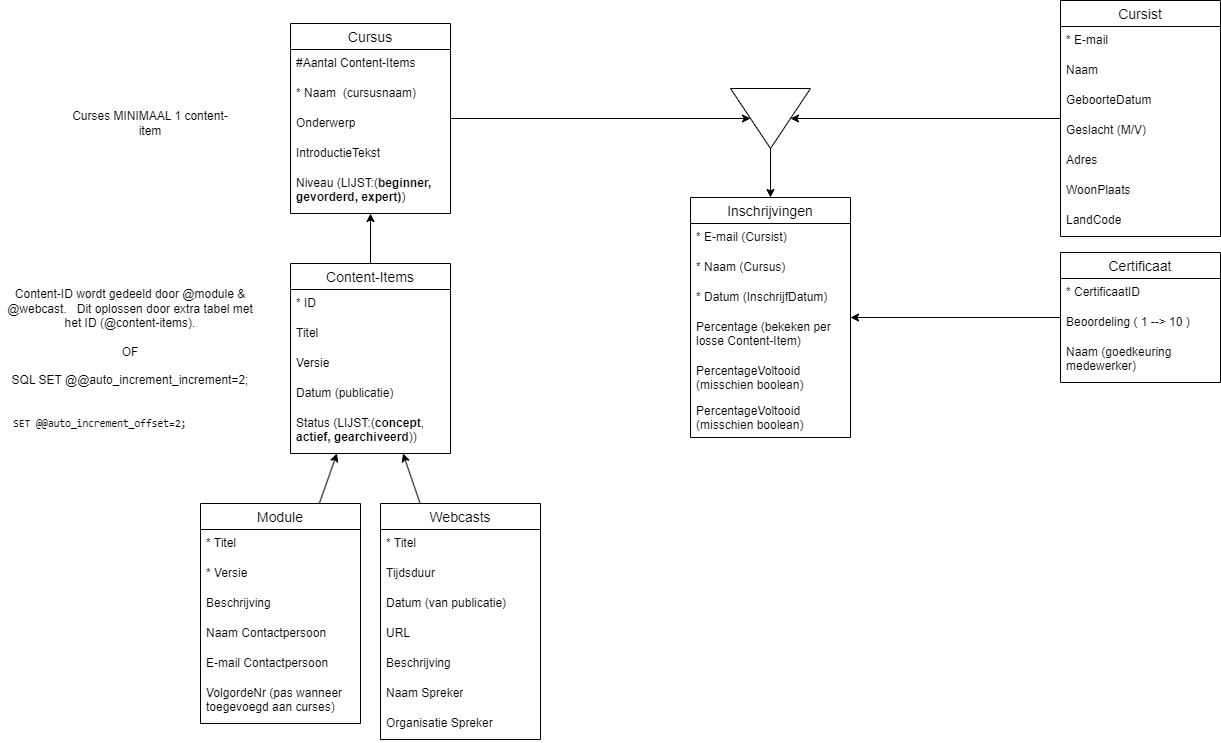

The diagram above was exported from draw.io. Its source (the exported page's mxGraphModel, read from the mxfile embedded in the PNG):
<mxGraphModel dx="1925" dy="828" grid="1" gridSize="10" guides="1" tooltips="1" connect="1" arrows="1" fold="1" page="1" pageScale="1" pageWidth="827" pageHeight="1169" math="0" shadow="0">
  <root>
    <mxCell id="0" />
    <mxCell id="1" parent="0" />
    <mxCell id="6zsC-QmakPYN6GskPQ9m-1" value="Cursus" style="swimlane;fontStyle=0;childLayout=stackLayout;horizontal=1;startSize=26;horizontalStack=0;resizeParent=1;resizeParentMax=0;resizeLast=0;collapsible=1;marginBottom=0;align=center;fontSize=14;" parent="1" vertex="1">
      <mxGeometry x="120" y="30" width="160" height="190" as="geometry" />
    </mxCell>
    <mxCell id="6zsC-QmakPYN6GskPQ9m-3" value="#Aantal Content-Items" style="text;strokeColor=none;fillColor=none;spacingLeft=4;spacingRight=4;overflow=hidden;rotatable=0;points=[[0,0.5],[1,0.5]];portConstraint=eastwest;fontSize=12;whiteSpace=wrap;html=1;" parent="6zsC-QmakPYN6GskPQ9m-1" vertex="1">
      <mxGeometry y="26" width="160" height="30" as="geometry" />
    </mxCell>
    <mxCell id="6zsC-QmakPYN6GskPQ9m-4" value="* Naam&amp;nbsp; (cursusnaam)" style="text;strokeColor=none;fillColor=none;spacingLeft=4;spacingRight=4;overflow=hidden;rotatable=0;points=[[0,0.5],[1,0.5]];portConstraint=eastwest;fontSize=12;whiteSpace=wrap;html=1;" parent="6zsC-QmakPYN6GskPQ9m-1" vertex="1">
      <mxGeometry y="56" width="160" height="30" as="geometry" />
    </mxCell>
    <mxCell id="6zsC-QmakPYN6GskPQ9m-38" value="Onderwerp" style="text;strokeColor=none;fillColor=none;spacingLeft=4;spacingRight=4;overflow=hidden;rotatable=0;points=[[0,0.5],[1,0.5]];portConstraint=eastwest;fontSize=12;whiteSpace=wrap;html=1;" parent="6zsC-QmakPYN6GskPQ9m-1" vertex="1">
      <mxGeometry y="86" width="160" height="30" as="geometry" />
    </mxCell>
    <mxCell id="6zsC-QmakPYN6GskPQ9m-39" value="IntroductieTekst" style="text;strokeColor=none;fillColor=none;spacingLeft=4;spacingRight=4;overflow=hidden;rotatable=0;points=[[0,0.5],[1,0.5]];portConstraint=eastwest;fontSize=12;whiteSpace=wrap;html=1;" parent="6zsC-QmakPYN6GskPQ9m-1" vertex="1">
      <mxGeometry y="116" width="160" height="30" as="geometry" />
    </mxCell>
    <mxCell id="6zsC-QmakPYN6GskPQ9m-40" value="Niveau (LIJST:(&lt;b&gt;beginner, gevorderd, expert)&lt;/b&gt;)" style="text;strokeColor=none;fillColor=none;spacingLeft=4;spacingRight=4;overflow=hidden;rotatable=0;points=[[0,0.5],[1,0.5]];portConstraint=eastwest;fontSize=12;whiteSpace=wrap;html=1;" parent="6zsC-QmakPYN6GskPQ9m-1" vertex="1">
      <mxGeometry y="146" width="160" height="44" as="geometry" />
    </mxCell>
    <mxCell id="6zsC-QmakPYN6GskPQ9m-5" value="Module" style="swimlane;fontStyle=0;childLayout=stackLayout;horizontal=1;startSize=26;horizontalStack=0;resizeParent=1;resizeParentMax=0;resizeLast=0;collapsible=1;marginBottom=0;align=center;fontSize=14;" parent="1" vertex="1">
      <mxGeometry x="30" y="510" width="160" height="220" as="geometry" />
    </mxCell>
    <mxCell id="6zsC-QmakPYN6GskPQ9m-6" value="* Titel" style="text;strokeColor=none;fillColor=none;spacingLeft=4;spacingRight=4;overflow=hidden;rotatable=0;points=[[0,0.5],[1,0.5]];portConstraint=eastwest;fontSize=12;whiteSpace=wrap;html=1;" parent="6zsC-QmakPYN6GskPQ9m-5" vertex="1">
      <mxGeometry y="26" width="160" height="30" as="geometry" />
    </mxCell>
    <mxCell id="6zsC-QmakPYN6GskPQ9m-7" value="* Versie" style="text;strokeColor=none;fillColor=none;spacingLeft=4;spacingRight=4;overflow=hidden;rotatable=0;points=[[0,0.5],[1,0.5]];portConstraint=eastwest;fontSize=12;whiteSpace=wrap;html=1;" parent="6zsC-QmakPYN6GskPQ9m-5" vertex="1">
      <mxGeometry y="56" width="160" height="30" as="geometry" />
    </mxCell>
    <mxCell id="6zsC-QmakPYN6GskPQ9m-8" value="Beschrijving" style="text;strokeColor=none;fillColor=none;spacingLeft=4;spacingRight=4;overflow=hidden;rotatable=0;points=[[0,0.5],[1,0.5]];portConstraint=eastwest;fontSize=12;whiteSpace=wrap;html=1;" parent="6zsC-QmakPYN6GskPQ9m-5" vertex="1">
      <mxGeometry y="86" width="160" height="30" as="geometry" />
    </mxCell>
    <mxCell id="6zsC-QmakPYN6GskPQ9m-19" value="Naam Contactpersoon" style="text;strokeColor=none;fillColor=none;spacingLeft=4;spacingRight=4;overflow=hidden;rotatable=0;points=[[0,0.5],[1,0.5]];portConstraint=eastwest;fontSize=12;whiteSpace=wrap;html=1;" parent="6zsC-QmakPYN6GskPQ9m-5" vertex="1">
      <mxGeometry y="116" width="160" height="30" as="geometry" />
    </mxCell>
    <mxCell id="6zsC-QmakPYN6GskPQ9m-20" value="E-mail Contactpersoon" style="text;strokeColor=none;fillColor=none;spacingLeft=4;spacingRight=4;overflow=hidden;rotatable=0;points=[[0,0.5],[1,0.5]];portConstraint=eastwest;fontSize=12;whiteSpace=wrap;html=1;" parent="6zsC-QmakPYN6GskPQ9m-5" vertex="1">
      <mxGeometry y="146" width="160" height="30" as="geometry" />
    </mxCell>
    <mxCell id="6zsC-QmakPYN6GskPQ9m-36" value="VolgordeNr (pas wanneer toegevoegd aan curses)" style="text;strokeColor=none;fillColor=none;spacingLeft=4;spacingRight=4;overflow=hidden;rotatable=0;points=[[0,0.5],[1,0.5]];portConstraint=eastwest;fontSize=12;whiteSpace=wrap;html=1;" parent="6zsC-QmakPYN6GskPQ9m-5" vertex="1">
      <mxGeometry y="176" width="160" height="44" as="geometry" />
    </mxCell>
    <mxCell id="6zsC-QmakPYN6GskPQ9m-9" value="Webcasts" style="swimlane;fontStyle=0;childLayout=stackLayout;horizontal=1;startSize=26;horizontalStack=0;resizeParent=1;resizeParentMax=0;resizeLast=0;collapsible=1;marginBottom=0;align=center;fontSize=14;" parent="1" vertex="1">
      <mxGeometry x="210" y="510" width="160" height="236" as="geometry" />
    </mxCell>
    <mxCell id="6zsC-QmakPYN6GskPQ9m-10" value="* Titel" style="text;strokeColor=none;fillColor=none;spacingLeft=4;spacingRight=4;overflow=hidden;rotatable=0;points=[[0,0.5],[1,0.5]];portConstraint=eastwest;fontSize=12;whiteSpace=wrap;html=1;" parent="6zsC-QmakPYN6GskPQ9m-9" vertex="1">
      <mxGeometry y="26" width="160" height="30" as="geometry" />
    </mxCell>
    <mxCell id="6zsC-QmakPYN6GskPQ9m-11" value="Tijdsduur" style="text;strokeColor=none;fillColor=none;spacingLeft=4;spacingRight=4;overflow=hidden;rotatable=0;points=[[0,0.5],[1,0.5]];portConstraint=eastwest;fontSize=12;whiteSpace=wrap;html=1;" parent="6zsC-QmakPYN6GskPQ9m-9" vertex="1">
      <mxGeometry y="56" width="160" height="30" as="geometry" />
    </mxCell>
    <mxCell id="6zsC-QmakPYN6GskPQ9m-12" value="Datum (van publicatie)" style="text;strokeColor=none;fillColor=none;spacingLeft=4;spacingRight=4;overflow=hidden;rotatable=0;points=[[0,0.5],[1,0.5]];portConstraint=eastwest;fontSize=12;whiteSpace=wrap;html=1;" parent="6zsC-QmakPYN6GskPQ9m-9" vertex="1">
      <mxGeometry y="86" width="160" height="30" as="geometry" />
    </mxCell>
    <mxCell id="6zsC-QmakPYN6GskPQ9m-15" value="URL" style="text;strokeColor=none;fillColor=none;spacingLeft=4;spacingRight=4;overflow=hidden;rotatable=0;points=[[0,0.5],[1,0.5]];portConstraint=eastwest;fontSize=12;whiteSpace=wrap;html=1;" parent="6zsC-QmakPYN6GskPQ9m-9" vertex="1">
      <mxGeometry y="116" width="160" height="30" as="geometry" />
    </mxCell>
    <mxCell id="6zsC-QmakPYN6GskPQ9m-30" value="Beschrijving" style="text;strokeColor=none;fillColor=none;spacingLeft=4;spacingRight=4;overflow=hidden;rotatable=0;points=[[0,0.5],[1,0.5]];portConstraint=eastwest;fontSize=12;whiteSpace=wrap;html=1;" parent="6zsC-QmakPYN6GskPQ9m-9" vertex="1">
      <mxGeometry y="146" width="160" height="30" as="geometry" />
    </mxCell>
    <mxCell id="6zsC-QmakPYN6GskPQ9m-31" value="Naam Spreker" style="text;strokeColor=none;fillColor=none;spacingLeft=4;spacingRight=4;overflow=hidden;rotatable=0;points=[[0,0.5],[1,0.5]];portConstraint=eastwest;fontSize=12;whiteSpace=wrap;html=1;" parent="6zsC-QmakPYN6GskPQ9m-9" vertex="1">
      <mxGeometry y="176" width="160" height="30" as="geometry" />
    </mxCell>
    <mxCell id="6zsC-QmakPYN6GskPQ9m-32" value="Organisatie Spreker" style="text;strokeColor=none;fillColor=none;spacingLeft=4;spacingRight=4;overflow=hidden;rotatable=0;points=[[0,0.5],[1,0.5]];portConstraint=eastwest;fontSize=12;whiteSpace=wrap;html=1;" parent="6zsC-QmakPYN6GskPQ9m-9" vertex="1">
      <mxGeometry y="206" width="160" height="30" as="geometry" />
    </mxCell>
    <mxCell id="6zsC-QmakPYN6GskPQ9m-13" value="" style="endArrow=classic;html=1;rounded=0;" parent="1" source="6zsC-QmakPYN6GskPQ9m-5" target="6zsC-QmakPYN6GskPQ9m-21" edge="1">
      <mxGeometry width="50" height="50" relative="1" as="geometry">
        <mxPoint x="390" y="220" as="sourcePoint" />
        <mxPoint x="440" y="170" as="targetPoint" />
      </mxGeometry>
    </mxCell>
    <mxCell id="6zsC-QmakPYN6GskPQ9m-14" value="" style="endArrow=classic;html=1;rounded=0;" parent="1" source="6zsC-QmakPYN6GskPQ9m-9" target="6zsC-QmakPYN6GskPQ9m-21" edge="1">
      <mxGeometry width="50" height="50" relative="1" as="geometry">
        <mxPoint x="390" y="220" as="sourcePoint" />
        <mxPoint x="440" y="170" as="targetPoint" />
      </mxGeometry>
    </mxCell>
    <mxCell id="6zsC-QmakPYN6GskPQ9m-21" value="Content-Items" style="swimlane;fontStyle=0;childLayout=stackLayout;horizontal=1;startSize=26;horizontalStack=0;resizeParent=1;resizeParentMax=0;resizeLast=0;collapsible=1;marginBottom=0;align=center;fontSize=14;" parent="1" vertex="1">
      <mxGeometry x="120" y="270" width="160" height="190" as="geometry" />
    </mxCell>
    <mxCell id="6zsC-QmakPYN6GskPQ9m-22" value="* ID" style="text;strokeColor=none;fillColor=none;spacingLeft=4;spacingRight=4;overflow=hidden;rotatable=0;points=[[0,0.5],[1,0.5]];portConstraint=eastwest;fontSize=12;whiteSpace=wrap;html=1;" parent="6zsC-QmakPYN6GskPQ9m-21" vertex="1">
      <mxGeometry y="26" width="160" height="30" as="geometry" />
    </mxCell>
    <mxCell id="6zsC-QmakPYN6GskPQ9m-25" value="Titel" style="text;strokeColor=none;fillColor=none;spacingLeft=4;spacingRight=4;overflow=hidden;rotatable=0;points=[[0,0.5],[1,0.5]];portConstraint=eastwest;fontSize=12;whiteSpace=wrap;html=1;" parent="6zsC-QmakPYN6GskPQ9m-21" vertex="1">
      <mxGeometry y="56" width="160" height="30" as="geometry" />
    </mxCell>
    <mxCell id="6zsC-QmakPYN6GskPQ9m-23" value="Versie" style="text;strokeColor=none;fillColor=none;spacingLeft=4;spacingRight=4;overflow=hidden;rotatable=0;points=[[0,0.5],[1,0.5]];portConstraint=eastwest;fontSize=12;whiteSpace=wrap;html=1;" parent="6zsC-QmakPYN6GskPQ9m-21" vertex="1">
      <mxGeometry y="86" width="160" height="30" as="geometry" />
    </mxCell>
    <mxCell id="6zsC-QmakPYN6GskPQ9m-28" value="Datum (publicatie)" style="text;strokeColor=none;fillColor=none;spacingLeft=4;spacingRight=4;overflow=hidden;rotatable=0;points=[[0,0.5],[1,0.5]];portConstraint=eastwest;fontSize=12;whiteSpace=wrap;html=1;" parent="6zsC-QmakPYN6GskPQ9m-21" vertex="1">
      <mxGeometry y="116" width="160" height="30" as="geometry" />
    </mxCell>
    <mxCell id="6zsC-QmakPYN6GskPQ9m-29" value="Status (LIJST:(&lt;b&gt;concept&lt;/b&gt;, &lt;b&gt;actief, gearchiveerd&lt;/b&gt;))" style="text;strokeColor=none;fillColor=none;spacingLeft=4;spacingRight=4;overflow=hidden;rotatable=0;points=[[0,0.5],[1,0.5]];portConstraint=eastwest;fontSize=12;whiteSpace=wrap;html=1;" parent="6zsC-QmakPYN6GskPQ9m-21" vertex="1">
      <mxGeometry y="146" width="160" height="44" as="geometry" />
    </mxCell>
    <mxCell id="6zsC-QmakPYN6GskPQ9m-26" value="" style="endArrow=classic;html=1;rounded=0;" parent="1" source="6zsC-QmakPYN6GskPQ9m-21" target="6zsC-QmakPYN6GskPQ9m-1" edge="1">
      <mxGeometry width="50" height="50" relative="1" as="geometry">
        <mxPoint x="320" y="180" as="sourcePoint" />
        <mxPoint x="370" y="130" as="targetPoint" />
      </mxGeometry>
    </mxCell>
    <mxCell id="6zsC-QmakPYN6GskPQ9m-33" value="Curses MINIMAAL 1 content-item" style="text;html=1;strokeColor=none;fillColor=none;align=center;verticalAlign=middle;whiteSpace=wrap;rounded=0;" parent="1" vertex="1">
      <mxGeometry x="-100" y="115" width="160" height="30" as="geometry" />
    </mxCell>
    <mxCell id="6zsC-QmakPYN6GskPQ9m-34" value="Content-ID wordt gedeeld door @module &amp;amp; @webcast.&amp;nbsp; &amp;nbsp;Dit oplossen door extra tabel met het ID (@content-items).&lt;br&gt;&lt;br&gt;OF&lt;br&gt;&lt;br&gt;SQL&amp;nbsp;SET @@auto_increment_increment=2;&lt;pre style=&quot;border: 0px solid rgb(229, 231, 235); box-sizing: border-box; --tw-translate-x: 0; --tw-translate-y: 0; --tw-rotate: 0; --tw-skew-x: 0; --tw-skew-y: 0; --tw-scale-x: 1; --tw-scale-y: 1; --tw-pan-x: ; --tw-pan-y: ; --tw-pinch-zoom: ; --tw-scroll-snap-strictness: proximity; --tw-ordinal: ; --tw-slashed-zero: ; --tw-numeric-figure: ; --tw-numeric-spacing: ; --tw-numeric-fraction: ; --tw-ring-inset: ; --tw-ring-offset-width: 0px; --tw-ring-offset-color: #fff; --tw-ring-color: rgba(59,130,246,.5); --tw-ring-offset-shadow: 0 0 #0000; --tw-ring-shadow: 0 0 #0000; --tw-shadow: 0 0 #0000; --tw-shadow-colored: 0 0 #0000; --tw-blur: ; --tw-brightness: ; --tw-contrast: ; --tw-grayscale: ; --tw-hue-rotate: ; --tw-invert: ; --tw-saturate: ; --tw-sepia: ; --tw-drop-shadow: ; --tw-backdrop-blur: ; --tw-backdrop-brightness: ; --tw-backdrop-contrast: ; --tw-backdrop-grayscale: ; --tw-backdrop-hue-rotate: ; --tw-backdrop-invert: ; --tw-backdrop-opacity: ; --tw-backdrop-saturate: ; --tw-backdrop-sepia: ; font-family: ui-monospace, SFMono-Regular, Menlo, Monaco, Consolas, &amp;quot;Liberation Mono&amp;quot;, &amp;quot;Courier New&amp;quot;, monospace; font-size: 0.875em; margin-top: 1.71429em; margin-bottom: 1.71429em; background-color: var(--tw-prose-pre-bg); border-radius: 0.375rem; color: var(--tw-prose-pre-code); line-height: 1.71429; overflow-x: auto; padding: 0.857143em 1.14286em; overflow-wrap: break-word; word-break: break-word; text-align: start;&quot;&gt;&lt;code style=&quot;border: 0px solid rgb(229, 231, 235); box-sizing: border-box; --tw-translate-x: 0; --tw-translate-y: 0; --tw-rotate: 0; --tw-skew-x: 0; --tw-skew-y: 0; --tw-scale-x: 1; --tw-scale-y: 1; --tw-pan-x: ; --tw-pan-y: ; --tw-pinch-zoom: ; --tw-scroll-snap-strictness: proximity; --tw-ordinal: ; --tw-slashed-zero: ; --tw-numeric-figure: ; --tw-numeric-spacing: ; --tw-numeric-fraction: ; --tw-ring-inset: ; --tw-ring-offset-width: 0px; --tw-ring-offset-color: #fff; --tw-ring-color: rgba(59,130,246,.5); --tw-ring-offset-shadow: 0 0 #0000; --tw-ring-shadow: 0 0 #0000; --tw-shadow: 0 0 #0000; --tw-shadow-colored: 0 0 #0000; --tw-blur: ; --tw-brightness: ; --tw-contrast: ; --tw-grayscale: ; --tw-hue-rotate: ; --tw-invert: ; --tw-saturate: ; --tw-sepia: ; --tw-drop-shadow: ; --tw-backdrop-blur: ; --tw-backdrop-brightness: ; --tw-backdrop-contrast: ; --tw-backdrop-grayscale: ; --tw-backdrop-hue-rotate: ; --tw-backdrop-invert: ; --tw-backdrop-opacity: ; --tw-backdrop-saturate: ; --tw-backdrop-sepia: ; font-family: inherit; font-size: inherit; color: inherit; font-weight: inherit; background-color: transparent; border-radius: 0px; line-height: inherit; padding: 0px; overflow-wrap: break-word; word-break: break-word;&quot;&gt;SET @@auto_increment_offset=2;&lt;/code&gt;&lt;/pre&gt;" style="text;html=1;strokeColor=none;fillColor=none;align=center;verticalAlign=middle;whiteSpace=wrap;rounded=0;" parent="1" vertex="1">
      <mxGeometry x="-170" y="320" width="260" height="120" as="geometry" />
    </mxCell>
    <mxCell id="6zsC-QmakPYN6GskPQ9m-41" value="Cursist" style="swimlane;fontStyle=0;childLayout=stackLayout;horizontal=1;startSize=26;horizontalStack=0;resizeParent=1;resizeParentMax=0;resizeLast=0;collapsible=1;marginBottom=0;align=center;fontSize=14;" parent="1" vertex="1">
      <mxGeometry x="890" y="7" width="160" height="236" as="geometry" />
    </mxCell>
    <mxCell id="6zsC-QmakPYN6GskPQ9m-42" value="* E-mail" style="text;strokeColor=none;fillColor=none;spacingLeft=4;spacingRight=4;overflow=hidden;rotatable=0;points=[[0,0.5],[1,0.5]];portConstraint=eastwest;fontSize=12;whiteSpace=wrap;html=1;" parent="6zsC-QmakPYN6GskPQ9m-41" vertex="1">
      <mxGeometry y="26" width="160" height="30" as="geometry" />
    </mxCell>
    <mxCell id="6zsC-QmakPYN6GskPQ9m-43" value="Naam" style="text;strokeColor=none;fillColor=none;spacingLeft=4;spacingRight=4;overflow=hidden;rotatable=0;points=[[0,0.5],[1,0.5]];portConstraint=eastwest;fontSize=12;whiteSpace=wrap;html=1;" parent="6zsC-QmakPYN6GskPQ9m-41" vertex="1">
      <mxGeometry y="56" width="160" height="30" as="geometry" />
    </mxCell>
    <mxCell id="6zsC-QmakPYN6GskPQ9m-44" value="GeboorteDatum" style="text;strokeColor=none;fillColor=none;spacingLeft=4;spacingRight=4;overflow=hidden;rotatable=0;points=[[0,0.5],[1,0.5]];portConstraint=eastwest;fontSize=12;whiteSpace=wrap;html=1;" parent="6zsC-QmakPYN6GskPQ9m-41" vertex="1">
      <mxGeometry y="86" width="160" height="30" as="geometry" />
    </mxCell>
    <mxCell id="6zsC-QmakPYN6GskPQ9m-45" value="Geslacht (M/V)" style="text;strokeColor=none;fillColor=none;spacingLeft=4;spacingRight=4;overflow=hidden;rotatable=0;points=[[0,0.5],[1,0.5]];portConstraint=eastwest;fontSize=12;whiteSpace=wrap;html=1;" parent="6zsC-QmakPYN6GskPQ9m-41" vertex="1">
      <mxGeometry y="116" width="160" height="30" as="geometry" />
    </mxCell>
    <mxCell id="6zsC-QmakPYN6GskPQ9m-46" value="Adres" style="text;strokeColor=none;fillColor=none;spacingLeft=4;spacingRight=4;overflow=hidden;rotatable=0;points=[[0,0.5],[1,0.5]];portConstraint=eastwest;fontSize=12;whiteSpace=wrap;html=1;" parent="6zsC-QmakPYN6GskPQ9m-41" vertex="1">
      <mxGeometry y="146" width="160" height="30" as="geometry" />
    </mxCell>
    <mxCell id="6zsC-QmakPYN6GskPQ9m-47" value="WoonPlaats" style="text;strokeColor=none;fillColor=none;spacingLeft=4;spacingRight=4;overflow=hidden;rotatable=0;points=[[0,0.5],[1,0.5]];portConstraint=eastwest;fontSize=12;whiteSpace=wrap;html=1;" parent="6zsC-QmakPYN6GskPQ9m-41" vertex="1">
      <mxGeometry y="176" width="160" height="30" as="geometry" />
    </mxCell>
    <mxCell id="6zsC-QmakPYN6GskPQ9m-48" value="LandCode" style="text;strokeColor=none;fillColor=none;spacingLeft=4;spacingRight=4;overflow=hidden;rotatable=0;points=[[0,0.5],[1,0.5]];portConstraint=eastwest;fontSize=12;whiteSpace=wrap;html=1;" parent="6zsC-QmakPYN6GskPQ9m-41" vertex="1">
      <mxGeometry y="206" width="160" height="30" as="geometry" />
    </mxCell>
    <mxCell id="6zsC-QmakPYN6GskPQ9m-50" value="Inschrijvingen" style="swimlane;fontStyle=0;childLayout=stackLayout;horizontal=1;startSize=26;horizontalStack=0;resizeParent=1;resizeParentMax=0;resizeLast=0;collapsible=1;marginBottom=0;align=center;fontSize=14;" parent="1" vertex="1">
      <mxGeometry x="520" y="204" width="160" height="240" as="geometry" />
    </mxCell>
    <mxCell id="6zsC-QmakPYN6GskPQ9m-51" value="* E-mail (Cursist)" style="text;strokeColor=none;fillColor=none;spacingLeft=4;spacingRight=4;overflow=hidden;rotatable=0;points=[[0,0.5],[1,0.5]];portConstraint=eastwest;fontSize=12;whiteSpace=wrap;html=1;" parent="6zsC-QmakPYN6GskPQ9m-50" vertex="1">
      <mxGeometry y="26" width="160" height="30" as="geometry" />
    </mxCell>
    <mxCell id="6zsC-QmakPYN6GskPQ9m-52" value="* Naam (Cursus)" style="text;strokeColor=none;fillColor=none;spacingLeft=4;spacingRight=4;overflow=hidden;rotatable=0;points=[[0,0.5],[1,0.5]];portConstraint=eastwest;fontSize=12;whiteSpace=wrap;html=1;" parent="6zsC-QmakPYN6GskPQ9m-50" vertex="1">
      <mxGeometry y="56" width="160" height="30" as="geometry" />
    </mxCell>
    <mxCell id="6zsC-QmakPYN6GskPQ9m-53" value="* Datum (InschrijfDatum)" style="text;strokeColor=none;fillColor=none;spacingLeft=4;spacingRight=4;overflow=hidden;rotatable=0;points=[[0,0.5],[1,0.5]];portConstraint=eastwest;fontSize=12;whiteSpace=wrap;html=1;" parent="6zsC-QmakPYN6GskPQ9m-50" vertex="1">
      <mxGeometry y="86" width="160" height="30" as="geometry" />
    </mxCell>
    <mxCell id="6zsC-QmakPYN6GskPQ9m-54" value="Percentage (bekeken per losse Content-Item)" style="text;strokeColor=none;fillColor=none;spacingLeft=4;spacingRight=4;overflow=hidden;rotatable=0;points=[[0,0.5],[1,0.5]];portConstraint=eastwest;fontSize=12;whiteSpace=wrap;html=1;" parent="6zsC-QmakPYN6GskPQ9m-50" vertex="1">
      <mxGeometry y="116" width="160" height="44" as="geometry" />
    </mxCell>
    <mxCell id="6zsC-QmakPYN6GskPQ9m-55" value="PercentageVoltooid (misschien boolean)" style="text;strokeColor=none;fillColor=none;spacingLeft=4;spacingRight=4;overflow=hidden;rotatable=0;points=[[0,0.5],[1,0.5]];portConstraint=eastwest;fontSize=12;whiteSpace=wrap;html=1;" parent="6zsC-QmakPYN6GskPQ9m-50" vertex="1">
      <mxGeometry y="160" width="160" height="40" as="geometry" />
    </mxCell>
    <mxCell id="6zsC-QmakPYN6GskPQ9m-60" value="PercentageVoltooid (misschien boolean)" style="text;strokeColor=none;fillColor=none;spacingLeft=4;spacingRight=4;overflow=hidden;rotatable=0;points=[[0,0.5],[1,0.5]];portConstraint=eastwest;fontSize=12;whiteSpace=wrap;html=1;" parent="6zsC-QmakPYN6GskPQ9m-50" vertex="1">
      <mxGeometry y="200" width="160" height="40" as="geometry" />
    </mxCell>
    <mxCell id="6zsC-QmakPYN6GskPQ9m-56" value="" style="triangle;whiteSpace=wrap;html=1;rotation=90;" parent="1" vertex="1">
      <mxGeometry x="570" y="85" width="60" height="80" as="geometry" />
    </mxCell>
    <mxCell id="6zsC-QmakPYN6GskPQ9m-57" value="" style="endArrow=classic;html=1;rounded=0;" parent="1" source="6zsC-QmakPYN6GskPQ9m-1" target="6zsC-QmakPYN6GskPQ9m-56" edge="1">
      <mxGeometry width="50" height="50" relative="1" as="geometry">
        <mxPoint x="390" y="120" as="sourcePoint" />
        <mxPoint x="440" y="70" as="targetPoint" />
      </mxGeometry>
    </mxCell>
    <mxCell id="6zsC-QmakPYN6GskPQ9m-58" value="" style="endArrow=classic;html=1;rounded=0;" parent="1" source="6zsC-QmakPYN6GskPQ9m-41" target="6zsC-QmakPYN6GskPQ9m-56" edge="1">
      <mxGeometry width="50" height="50" relative="1" as="geometry">
        <mxPoint x="700" y="160" as="sourcePoint" />
        <mxPoint x="750" y="110" as="targetPoint" />
      </mxGeometry>
    </mxCell>
    <mxCell id="6zsC-QmakPYN6GskPQ9m-59" value="" style="endArrow=classic;html=1;rounded=0;" parent="1" source="6zsC-QmakPYN6GskPQ9m-56" target="6zsC-QmakPYN6GskPQ9m-50" edge="1">
      <mxGeometry width="50" height="50" relative="1" as="geometry">
        <mxPoint x="490" y="200" as="sourcePoint" />
        <mxPoint x="540" y="150" as="targetPoint" />
      </mxGeometry>
    </mxCell>
    <mxCell id="6zsC-QmakPYN6GskPQ9m-61" value="Certificaat" style="swimlane;fontStyle=0;childLayout=stackLayout;horizontal=1;startSize=26;horizontalStack=0;resizeParent=1;resizeParentMax=0;resizeLast=0;collapsible=1;marginBottom=0;align=center;fontSize=14;" parent="1" vertex="1">
      <mxGeometry x="890" y="259" width="160" height="130" as="geometry" />
    </mxCell>
    <mxCell id="6zsC-QmakPYN6GskPQ9m-62" value="* CertificaatID" style="text;strokeColor=none;fillColor=none;spacingLeft=4;spacingRight=4;overflow=hidden;rotatable=0;points=[[0,0.5],[1,0.5]];portConstraint=eastwest;fontSize=12;whiteSpace=wrap;html=1;" parent="6zsC-QmakPYN6GskPQ9m-61" vertex="1">
      <mxGeometry y="26" width="160" height="30" as="geometry" />
    </mxCell>
    <mxCell id="6zsC-QmakPYN6GskPQ9m-63" value="Beoordeling ( 1 --&amp;gt; 10 )" style="text;strokeColor=none;fillColor=none;spacingLeft=4;spacingRight=4;overflow=hidden;rotatable=0;points=[[0,0.5],[1,0.5]];portConstraint=eastwest;fontSize=12;whiteSpace=wrap;html=1;" parent="6zsC-QmakPYN6GskPQ9m-61" vertex="1">
      <mxGeometry y="56" width="160" height="30" as="geometry" />
    </mxCell>
    <mxCell id="6zsC-QmakPYN6GskPQ9m-64" value="Naam (goedkeuring medewerker)" style="text;strokeColor=none;fillColor=none;spacingLeft=4;spacingRight=4;overflow=hidden;rotatable=0;points=[[0,0.5],[1,0.5]];portConstraint=eastwest;fontSize=12;whiteSpace=wrap;html=1;" parent="6zsC-QmakPYN6GskPQ9m-61" vertex="1">
      <mxGeometry y="86" width="160" height="44" as="geometry" />
    </mxCell>
    <mxCell id="6zsC-QmakPYN6GskPQ9m-65" value="" style="endArrow=classic;html=1;rounded=0;" parent="1" source="6zsC-QmakPYN6GskPQ9m-61" target="6zsC-QmakPYN6GskPQ9m-50" edge="1">
      <mxGeometry width="50" height="50" relative="1" as="geometry">
        <mxPoint x="760" y="420" as="sourcePoint" />
        <mxPoint x="810" y="370" as="targetPoint" />
      </mxGeometry>
    </mxCell>
  </root>
</mxGraphModel>